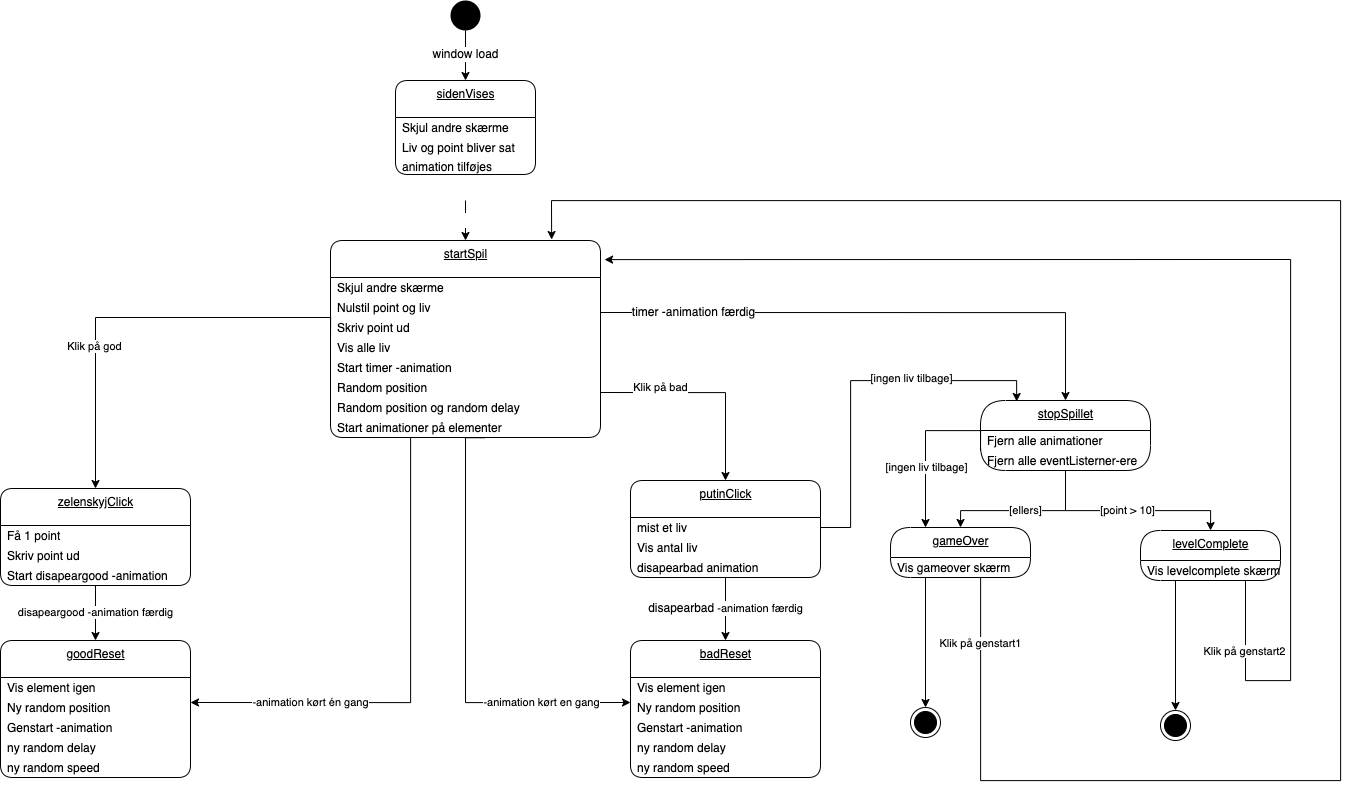

The diagram above was exported from draw.io. Its source (the exported page's mxGraphModel, read from the mxfile embedded in the PNG):
<mxGraphModel dx="2529" dy="1393" grid="1" gridSize="10" guides="1" tooltips="1" connect="1" arrows="1" fold="1" page="1" pageScale="1" pageWidth="827" pageHeight="1169" math="0" shadow="0">
  <root>
    <mxCell id="0" />
    <mxCell id="1" parent="0" />
    <mxCell id="23" value="&lt;span style=&quot;font-size: 12px&quot;&gt;window load&lt;/span&gt;" style="edgeStyle=orthogonalEdgeStyle;rounded=0;orthogonalLoop=1;jettySize=auto;html=1;exitX=0.5;exitY=1;exitDx=0;exitDy=0;entryX=0.5;entryY=0;entryDx=0;entryDy=0;" parent="1" source="2" target="63" edge="1">
      <mxGeometry relative="1" as="geometry">
        <mxPoint x="260" y="80" as="targetPoint" />
      </mxGeometry>
    </mxCell>
    <mxCell id="2" value="" style="ellipse;fillColor=#000000;strokeColor=none;" parent="1" vertex="1">
      <mxGeometry x="460" width="30" height="30" as="geometry" />
    </mxCell>
    <mxCell id="25" value="startSpil" style="swimlane;fontStyle=4;align=center;verticalAlign=top;childLayout=stackLayout;horizontal=1;startSize=37;horizontalStack=0;resizeParent=1;resizeParentMax=0;resizeLast=0;collapsible=0;marginBottom=0;html=1;rounded=1;absoluteArcSize=1;arcSize=25;" parent="1" vertex="1">
      <mxGeometry x="340" y="240" width="270" height="197" as="geometry" />
    </mxCell>
    <mxCell id="26" value="Skjul andre skærme" style="fillColor=none;strokeColor=none;align=left;verticalAlign=middle;spacingLeft=5;" parent="25" vertex="1">
      <mxGeometry y="37" width="270" height="20" as="geometry" />
    </mxCell>
    <mxCell id="46" value="Nulstil point og liv" style="fillColor=none;strokeColor=none;align=left;verticalAlign=middle;spacingLeft=5;" parent="25" vertex="1">
      <mxGeometry y="57" width="270" height="20" as="geometry" />
    </mxCell>
    <mxCell id="47" value="Skriv point ud" style="fillColor=none;strokeColor=none;align=left;verticalAlign=middle;spacingLeft=5;" parent="25" vertex="1">
      <mxGeometry y="77" width="270" height="20" as="geometry" />
    </mxCell>
    <mxCell id="48" value="Vis alle liv" style="fillColor=none;strokeColor=none;align=left;verticalAlign=middle;spacingLeft=5;" parent="25" vertex="1">
      <mxGeometry y="97" width="270" height="20" as="geometry" />
    </mxCell>
    <mxCell id="49" value="Start timer -animation" style="fillColor=none;strokeColor=none;align=left;verticalAlign=middle;spacingLeft=5;" parent="25" vertex="1">
      <mxGeometry y="117" width="270" height="20" as="geometry" />
    </mxCell>
    <mxCell id="50" value="Random position" style="fillColor=none;strokeColor=none;align=left;verticalAlign=middle;spacingLeft=5;" parent="25" vertex="1">
      <mxGeometry y="137" width="270" height="20" as="geometry" />
    </mxCell>
    <mxCell id="51" value="Random position og random delay" style="fillColor=none;strokeColor=none;align=left;verticalAlign=middle;spacingLeft=5;" parent="25" vertex="1">
      <mxGeometry y="157" width="270" height="20" as="geometry" />
    </mxCell>
    <mxCell id="52" value="Start animationer på elementer" style="fillColor=none;strokeColor=none;align=left;verticalAlign=middle;spacingLeft=5;" parent="25" vertex="1">
      <mxGeometry y="177" width="270" height="20" as="geometry" />
    </mxCell>
    <mxCell id="53" value="&lt;span style=&quot;font-size: 12px&quot;&gt;&lt;font color=&quot;#ffffff&quot;&gt;Klik på start_knap&lt;/font&gt;&lt;/span&gt;" style="edgeStyle=orthogonalEdgeStyle;rounded=0;orthogonalLoop=1;jettySize=auto;html=1;entryX=0.5;entryY=0;entryDx=0;entryDy=0;" parent="1" target="25" edge="1">
      <mxGeometry relative="1" as="geometry">
        <mxPoint x="475" y="200" as="sourcePoint" />
      </mxGeometry>
    </mxCell>
    <mxCell id="55" value="zelenskyjClick" style="swimlane;fontStyle=4;align=center;verticalAlign=top;childLayout=stackLayout;horizontal=1;startSize=37;horizontalStack=0;resizeParent=1;resizeParentMax=0;resizeLast=0;collapsible=0;marginBottom=0;html=1;rounded=1;absoluteArcSize=1;arcSize=25;" parent="1" vertex="1">
      <mxGeometry x="10" y="488" width="190" height="97" as="geometry" />
    </mxCell>
    <mxCell id="56" value="Få 1 point" style="fillColor=none;strokeColor=none;align=left;verticalAlign=middle;spacingLeft=5;" parent="55" vertex="1">
      <mxGeometry y="37" width="190" height="20" as="geometry" />
    </mxCell>
    <mxCell id="57" value="Skriv point ud" style="fillColor=none;strokeColor=none;align=left;verticalAlign=middle;spacingLeft=5;" parent="55" vertex="1">
      <mxGeometry y="57" width="190" height="20" as="geometry" />
    </mxCell>
    <mxCell id="58" value="Start disapeargood -animation" style="fillColor=none;strokeColor=none;align=left;verticalAlign=middle;spacingLeft=5;" parent="55" vertex="1">
      <mxGeometry y="77" width="190" height="20" as="geometry" />
    </mxCell>
    <mxCell id="63" value="sidenVises" style="swimlane;fontStyle=4;align=center;verticalAlign=top;childLayout=stackLayout;horizontal=1;startSize=37;horizontalStack=0;resizeParent=1;resizeParentMax=0;resizeLast=0;collapsible=0;marginBottom=0;html=1;rounded=1;absoluteArcSize=1;arcSize=25;" parent="1" vertex="1">
      <mxGeometry x="405" y="80" width="140" height="94" as="geometry" />
    </mxCell>
    <mxCell id="64" value="Skjul andre skærme" style="fillColor=none;strokeColor=none;align=left;verticalAlign=middle;spacingLeft=5;" parent="63" vertex="1">
      <mxGeometry y="37" width="140" height="20" as="geometry" />
    </mxCell>
    <mxCell id="113" value="Liv og point bliver sat" style="fillColor=none;strokeColor=none;align=left;verticalAlign=middle;spacingLeft=5;" parent="63" vertex="1">
      <mxGeometry y="57" width="140" height="20" as="geometry" />
    </mxCell>
    <mxCell id="122" value="animation tilføjes" style="fillColor=none;strokeColor=none;align=left;verticalAlign=middle;spacingLeft=5;" parent="63" vertex="1">
      <mxGeometry y="77" width="140" height="17" as="geometry" />
    </mxCell>
    <mxCell id="68" value="goodReset" style="swimlane;fontStyle=4;align=center;verticalAlign=top;childLayout=stackLayout;horizontal=1;startSize=37;horizontalStack=0;resizeParent=1;resizeParentMax=0;resizeLast=0;collapsible=0;marginBottom=0;html=1;rounded=1;absoluteArcSize=1;arcSize=25;" parent="1" vertex="1">
      <mxGeometry x="10" y="640" width="190" height="137" as="geometry" />
    </mxCell>
    <mxCell id="69" value="Vis element igen" style="fillColor=none;strokeColor=none;align=left;verticalAlign=middle;spacingLeft=5;" parent="68" vertex="1">
      <mxGeometry y="37" width="190" height="20" as="geometry" />
    </mxCell>
    <mxCell id="70" value="Ny random position" style="fillColor=none;strokeColor=none;align=left;verticalAlign=middle;spacingLeft=5;" parent="68" vertex="1">
      <mxGeometry y="57" width="190" height="20" as="geometry" />
    </mxCell>
    <mxCell id="71" value="Genstart -animation" style="fillColor=none;strokeColor=none;align=left;verticalAlign=middle;spacingLeft=5;" parent="68" vertex="1">
      <mxGeometry y="77" width="190" height="20" as="geometry" />
    </mxCell>
    <mxCell id="131" value="ny random delay" style="fillColor=none;strokeColor=none;align=left;verticalAlign=middle;spacingLeft=5;" vertex="1" parent="68">
      <mxGeometry y="97" width="190" height="20" as="geometry" />
    </mxCell>
    <mxCell id="134" value="ny random speed" style="fillColor=none;strokeColor=none;align=left;verticalAlign=middle;spacingLeft=5;" vertex="1" parent="68">
      <mxGeometry y="117" width="190" height="20" as="geometry" />
    </mxCell>
    <mxCell id="72" value="disapeargood -animation færdig" style="edgeStyle=orthogonalEdgeStyle;rounded=0;orthogonalLoop=1;jettySize=auto;html=1;exitX=0.5;exitY=1;exitDx=0;exitDy=0;entryX=0.5;entryY=0;entryDx=0;entryDy=0;" parent="1" source="58" target="68" edge="1">
      <mxGeometry relative="1" as="geometry" />
    </mxCell>
    <mxCell id="73" value="Klik på god" style="edgeStyle=orthogonalEdgeStyle;rounded=0;orthogonalLoop=1;jettySize=auto;html=1;exitX=0;exitY=0;exitDx=0;exitDy=0;entryX=0.5;entryY=0;entryDx=0;entryDy=0;" parent="1" source="48" target="55" edge="1">
      <mxGeometry x="0.3336" relative="1" as="geometry">
        <mxPoint x="-1" as="offset" />
      </mxGeometry>
    </mxCell>
    <mxCell id="74" value="-animation kørt én gang" style="edgeStyle=orthogonalEdgeStyle;rounded=0;orthogonalLoop=1;jettySize=auto;html=1;exitX=0.5;exitY=1;exitDx=0;exitDy=0;entryX=1;entryY=0.25;entryDx=0;entryDy=0;" parent="1" source="52" target="70" edge="1">
      <mxGeometry x="0.5556" relative="1" as="geometry">
        <Array as="points">
          <mxPoint x="420" y="437" />
          <mxPoint x="420" y="702" />
        </Array>
        <mxPoint as="offset" />
      </mxGeometry>
    </mxCell>
    <mxCell id="75" value="putinClick" style="swimlane;fontStyle=4;align=center;verticalAlign=top;childLayout=stackLayout;horizontal=1;startSize=37;horizontalStack=0;resizeParent=1;resizeParentMax=0;resizeLast=0;collapsible=0;marginBottom=0;html=1;rounded=1;absoluteArcSize=1;arcSize=25;" parent="1" vertex="1">
      <mxGeometry x="640" y="480" width="190" height="97" as="geometry" />
    </mxCell>
    <mxCell id="76" value="mist et liv" style="fillColor=none;strokeColor=none;align=left;verticalAlign=middle;spacingLeft=5;" parent="75" vertex="1">
      <mxGeometry y="37" width="190" height="20" as="geometry" />
    </mxCell>
    <mxCell id="77" value="Vis antal liv" style="fillColor=none;strokeColor=none;align=left;verticalAlign=middle;spacingLeft=5;" parent="75" vertex="1">
      <mxGeometry y="57" width="190" height="20" as="geometry" />
    </mxCell>
    <mxCell id="78" value="disapearbad animation" style="fillColor=none;strokeColor=none;align=left;verticalAlign=middle;spacingLeft=5;" parent="75" vertex="1">
      <mxGeometry y="77" width="190" height="20" as="geometry" />
    </mxCell>
    <mxCell id="79" value="badReset" style="swimlane;fontStyle=4;align=center;verticalAlign=top;childLayout=stackLayout;horizontal=1;startSize=37;horizontalStack=0;resizeParent=1;resizeParentMax=0;resizeLast=0;collapsible=0;marginBottom=0;html=1;rounded=1;absoluteArcSize=1;arcSize=25;" parent="1" vertex="1">
      <mxGeometry x="640" y="640" width="190" height="137" as="geometry" />
    </mxCell>
    <mxCell id="80" value="Vis element igen" style="fillColor=none;strokeColor=none;align=left;verticalAlign=middle;spacingLeft=5;" parent="79" vertex="1">
      <mxGeometry y="37" width="190" height="20" as="geometry" />
    </mxCell>
    <mxCell id="81" value="Ny random position" style="fillColor=none;strokeColor=none;align=left;verticalAlign=middle;spacingLeft=5;" parent="79" vertex="1">
      <mxGeometry y="57" width="190" height="20" as="geometry" />
    </mxCell>
    <mxCell id="82" value="Genstart -animation" style="fillColor=none;strokeColor=none;align=left;verticalAlign=middle;spacingLeft=5;" parent="79" vertex="1">
      <mxGeometry y="77" width="190" height="20" as="geometry" />
    </mxCell>
    <mxCell id="129" value="ny random delay" style="fillColor=none;strokeColor=none;align=left;verticalAlign=middle;spacingLeft=5;" vertex="1" parent="79">
      <mxGeometry y="97" width="190" height="20" as="geometry" />
    </mxCell>
    <mxCell id="130" value="ny random speed" style="fillColor=none;strokeColor=none;align=left;verticalAlign=middle;spacingLeft=5;" vertex="1" parent="79">
      <mxGeometry y="117" width="190" height="20" as="geometry" />
    </mxCell>
    <mxCell id="83" value="&lt;span style=&quot;font-size: 12px ; text-align: left&quot;&gt;disapearbad&lt;/span&gt;&amp;nbsp;-animation færdig" style="edgeStyle=orthogonalEdgeStyle;rounded=0;orthogonalLoop=1;jettySize=auto;html=1;exitX=0.5;exitY=1;exitDx=0;exitDy=0;entryX=0.5;entryY=0;entryDx=0;entryDy=0;" parent="1" source="78" target="79" edge="1">
      <mxGeometry relative="1" as="geometry" />
    </mxCell>
    <mxCell id="84" value="Klik på bad" style="edgeStyle=orthogonalEdgeStyle;rounded=0;orthogonalLoop=1;jettySize=auto;html=1;exitX=1;exitY=0.75;exitDx=0;exitDy=0;entryX=0.5;entryY=0;entryDx=0;entryDy=0;" parent="1" source="50" target="75" edge="1">
      <mxGeometry x="-0.4366" y="5" relative="1" as="geometry">
        <mxPoint as="offset" />
      </mxGeometry>
    </mxCell>
    <mxCell id="85" value="-animation kørt en gang" style="edgeStyle=orthogonalEdgeStyle;rounded=0;orthogonalLoop=1;jettySize=auto;html=1;exitX=0.571;exitY=1.013;exitDx=0;exitDy=0;entryX=0;entryY=0.25;entryDx=0;entryDy=0;exitPerimeter=0;" parent="1" edge="1">
      <mxGeometry x="0.599" relative="1" as="geometry">
        <mxPoint x="494.1700000000001" y="437.26" as="sourcePoint" />
        <mxPoint x="640" y="702" as="targetPoint" />
        <Array as="points">
          <mxPoint x="475" y="437" />
          <mxPoint x="475" y="702" />
        </Array>
        <mxPoint as="offset" />
      </mxGeometry>
    </mxCell>
    <mxCell id="87" value="&lt;span style=&quot;font-size: 12px&quot;&gt;timer -animation færdig&lt;/span&gt;" style="edgeStyle=orthogonalEdgeStyle;rounded=0;orthogonalLoop=1;jettySize=auto;html=1;entryX=0.5;entryY=0;entryDx=0;entryDy=0;exitX=1;exitY=0.75;exitDx=0;exitDy=0;" parent="1" source="46" target="88" edge="1">
      <mxGeometry x="-0.6654" relative="1" as="geometry">
        <mxPoint x="740.0000000000002" y="120" as="sourcePoint" />
        <mxPoint x="765" y="87" as="targetPoint" />
        <mxPoint as="offset" />
      </mxGeometry>
    </mxCell>
    <mxCell id="88" value="stopSpillet" style="swimlane;fontStyle=4;align=center;verticalAlign=top;childLayout=stackLayout;horizontal=1;startSize=30;horizontalStack=0;resizeParent=1;resizeParentMax=0;resizeLast=0;collapsible=0;marginBottom=0;html=1;rounded=1;absoluteArcSize=1;arcSize=50;" parent="1" vertex="1">
      <mxGeometry x="990" y="400" width="170" height="70" as="geometry" />
    </mxCell>
    <mxCell id="89" value="Fjern alle animationer" style="fillColor=none;strokeColor=none;align=left;verticalAlign=middle;spacingLeft=5;" parent="88" vertex="1">
      <mxGeometry y="30" width="170" height="20" as="geometry" />
    </mxCell>
    <mxCell id="90" value="Fjern alle eventListerner-ere" style="fillColor=none;strokeColor=none;align=left;verticalAlign=middle;spacingLeft=5;" parent="88" vertex="1">
      <mxGeometry y="50" width="170" height="20" as="geometry" />
    </mxCell>
    <mxCell id="91" value="[point &amp;gt; 10]" style="edgeStyle=orthogonalEdgeStyle;rounded=0;orthogonalLoop=1;jettySize=auto;html=1;exitX=0.5;exitY=1;exitDx=0;exitDy=0;entryX=0.5;entryY=0;entryDx=0;entryDy=0;" parent="1" source="90" target="92" edge="1">
      <mxGeometry relative="1" as="geometry">
        <mxPoint x="1060" y="520" as="targetPoint" />
        <Array as="points">
          <mxPoint x="1075" y="510" />
          <mxPoint x="1220" y="510" />
        </Array>
      </mxGeometry>
    </mxCell>
    <mxCell id="92" value="levelComplete" style="swimlane;fontStyle=4;align=center;verticalAlign=top;childLayout=stackLayout;horizontal=1;startSize=30;horizontalStack=0;resizeParent=1;resizeParentMax=0;resizeLast=0;collapsible=0;marginBottom=0;html=1;rounded=1;absoluteArcSize=1;arcSize=92;" parent="1" vertex="1">
      <mxGeometry x="1150" y="530" width="140" height="50" as="geometry" />
    </mxCell>
    <mxCell id="93" value="Vis levelcomplete skærm" style="fillColor=none;strokeColor=none;align=left;verticalAlign=middle;spacingLeft=5;" parent="92" vertex="1">
      <mxGeometry y="30" width="140" height="20" as="geometry" />
    </mxCell>
    <mxCell id="94" style="edgeStyle=orthogonalEdgeStyle;rounded=0;orthogonalLoop=1;jettySize=auto;html=1;exitX=0.25;exitY=1;exitDx=0;exitDy=0;entryX=0.5;entryY=0;entryDx=0;entryDy=0;" parent="1" source="93" target="102" edge="1">
      <mxGeometry relative="1" as="geometry">
        <mxPoint x="1185" y="620" as="targetPoint" />
      </mxGeometry>
    </mxCell>
    <mxCell id="95" value="gameOver" style="swimlane;fontStyle=4;align=center;verticalAlign=top;childLayout=stackLayout;horizontal=1;startSize=30;horizontalStack=0;resizeParent=1;resizeParentMax=0;resizeLast=0;collapsible=0;marginBottom=0;html=1;rounded=1;absoluteArcSize=1;arcSize=92;" parent="1" vertex="1">
      <mxGeometry x="900" y="527" width="140" height="50" as="geometry" />
    </mxCell>
    <mxCell id="96" value="Vis gameover skærm" style="fillColor=none;strokeColor=none;align=left;verticalAlign=middle;spacingLeft=5;" parent="95" vertex="1">
      <mxGeometry y="30" width="140" height="20" as="geometry" />
    </mxCell>
    <mxCell id="98" value="[ellers]" style="edgeStyle=orthogonalEdgeStyle;rounded=0;orthogonalLoop=1;jettySize=auto;html=1;exitX=0.5;exitY=1;exitDx=0;exitDy=0;entryX=0.5;entryY=0;entryDx=0;entryDy=0;" parent="1" source="90" target="95" edge="1">
      <mxGeometry relative="1" as="geometry">
        <mxPoint x="974" y="530" as="targetPoint" />
        <Array as="points">
          <mxPoint x="1075" y="510" />
          <mxPoint x="970" y="510" />
        </Array>
      </mxGeometry>
    </mxCell>
    <mxCell id="99" style="edgeStyle=orthogonalEdgeStyle;rounded=0;orthogonalLoop=1;jettySize=auto;html=1;exitX=0;exitY=0;exitDx=0;exitDy=0;entryX=0.25;entryY=0;entryDx=0;entryDy=0;" parent="1" source="90" target="95" edge="1">
      <mxGeometry relative="1" as="geometry">
        <mxPoint x="939" y="530" as="targetPoint" />
      </mxGeometry>
    </mxCell>
    <mxCell id="100" value="[ingen liv tilbage]" style="edgeLabel;html=1;align=center;verticalAlign=middle;resizable=0;points=[];" parent="99" vertex="1" connectable="0">
      <mxGeometry x="0.2849" relative="1" as="geometry">
        <mxPoint as="offset" />
      </mxGeometry>
    </mxCell>
    <mxCell id="101" value="" style="ellipse;html=1;shape=endState;fillColor=#000000;strokeColor=#000000;" parent="1" vertex="1">
      <mxGeometry x="920" y="707" width="30" height="30" as="geometry" />
    </mxCell>
    <mxCell id="102" value="" style="ellipse;html=1;shape=endState;fillColor=#000000;strokeColor=#000000;" parent="1" vertex="1">
      <mxGeometry x="1170" y="710" width="30" height="30" as="geometry" />
    </mxCell>
    <mxCell id="103" value="Klik på genstart1" style="edgeStyle=orthogonalEdgeStyle;rounded=0;orthogonalLoop=1;jettySize=auto;html=1;exitX=0.75;exitY=1;exitDx=0;exitDy=0;entryX=0.819;entryY=-0.005;entryDx=0;entryDy=0;entryPerimeter=0;" parent="1" source="96" target="25" edge="1">
      <mxGeometry x="-0.9176" relative="1" as="geometry">
        <mxPoint x="710" y="263" as="targetPoint" />
        <Array as="points">
          <mxPoint x="990" y="577" />
          <mxPoint x="990" y="780" />
          <mxPoint x="1350" y="780" />
          <mxPoint x="1350" y="200" />
          <mxPoint x="561" y="200" />
        </Array>
        <mxPoint y="-1" as="offset" />
      </mxGeometry>
    </mxCell>
    <mxCell id="104" value="Klik på genstart2" style="edgeStyle=orthogonalEdgeStyle;rounded=0;orthogonalLoop=1;jettySize=auto;html=1;exitX=0.75;exitY=1;exitDx=0;exitDy=0;entryX=1.015;entryY=0.097;entryDx=0;entryDy=0;entryPerimeter=0;" parent="1" source="93" target="25" edge="1">
      <mxGeometry x="-0.8851" relative="1" as="geometry">
        <mxPoint x="1255" y="780" as="targetPoint" />
        <Array as="points">
          <mxPoint x="1255" y="680" />
          <mxPoint x="1300" y="680" />
          <mxPoint x="1300" y="259" />
        </Array>
        <mxPoint x="-1" as="offset" />
      </mxGeometry>
    </mxCell>
    <mxCell id="109" style="edgeStyle=orthogonalEdgeStyle;rounded=0;orthogonalLoop=1;jettySize=auto;html=1;exitX=0.25;exitY=1;exitDx=0;exitDy=0;entryX=0.5;entryY=0;entryDx=0;entryDy=0;" parent="1" source="96" target="101" edge="1">
      <mxGeometry relative="1" as="geometry" />
    </mxCell>
    <mxCell id="110" style="edgeStyle=orthogonalEdgeStyle;rounded=0;orthogonalLoop=1;jettySize=auto;html=1;exitX=1;exitY=0.5;exitDx=0;exitDy=0;entryX=0.213;entryY=0.014;entryDx=0;entryDy=0;entryPerimeter=0;" parent="1" source="76" target="88" edge="1">
      <mxGeometry relative="1" as="geometry">
        <Array as="points">
          <mxPoint x="860" y="527" />
          <mxPoint x="860" y="380" />
          <mxPoint x="1026" y="380" />
        </Array>
      </mxGeometry>
    </mxCell>
    <mxCell id="111" value="[ingen liv tilbage]" style="edgeLabel;html=1;align=center;verticalAlign=middle;resizable=0;points=[];" parent="110" vertex="1" connectable="0">
      <mxGeometry x="-0.0005" y="1" relative="1" as="geometry">
        <mxPoint x="55" y="-2" as="offset" />
      </mxGeometry>
    </mxCell>
  </root>
</mxGraphModel>